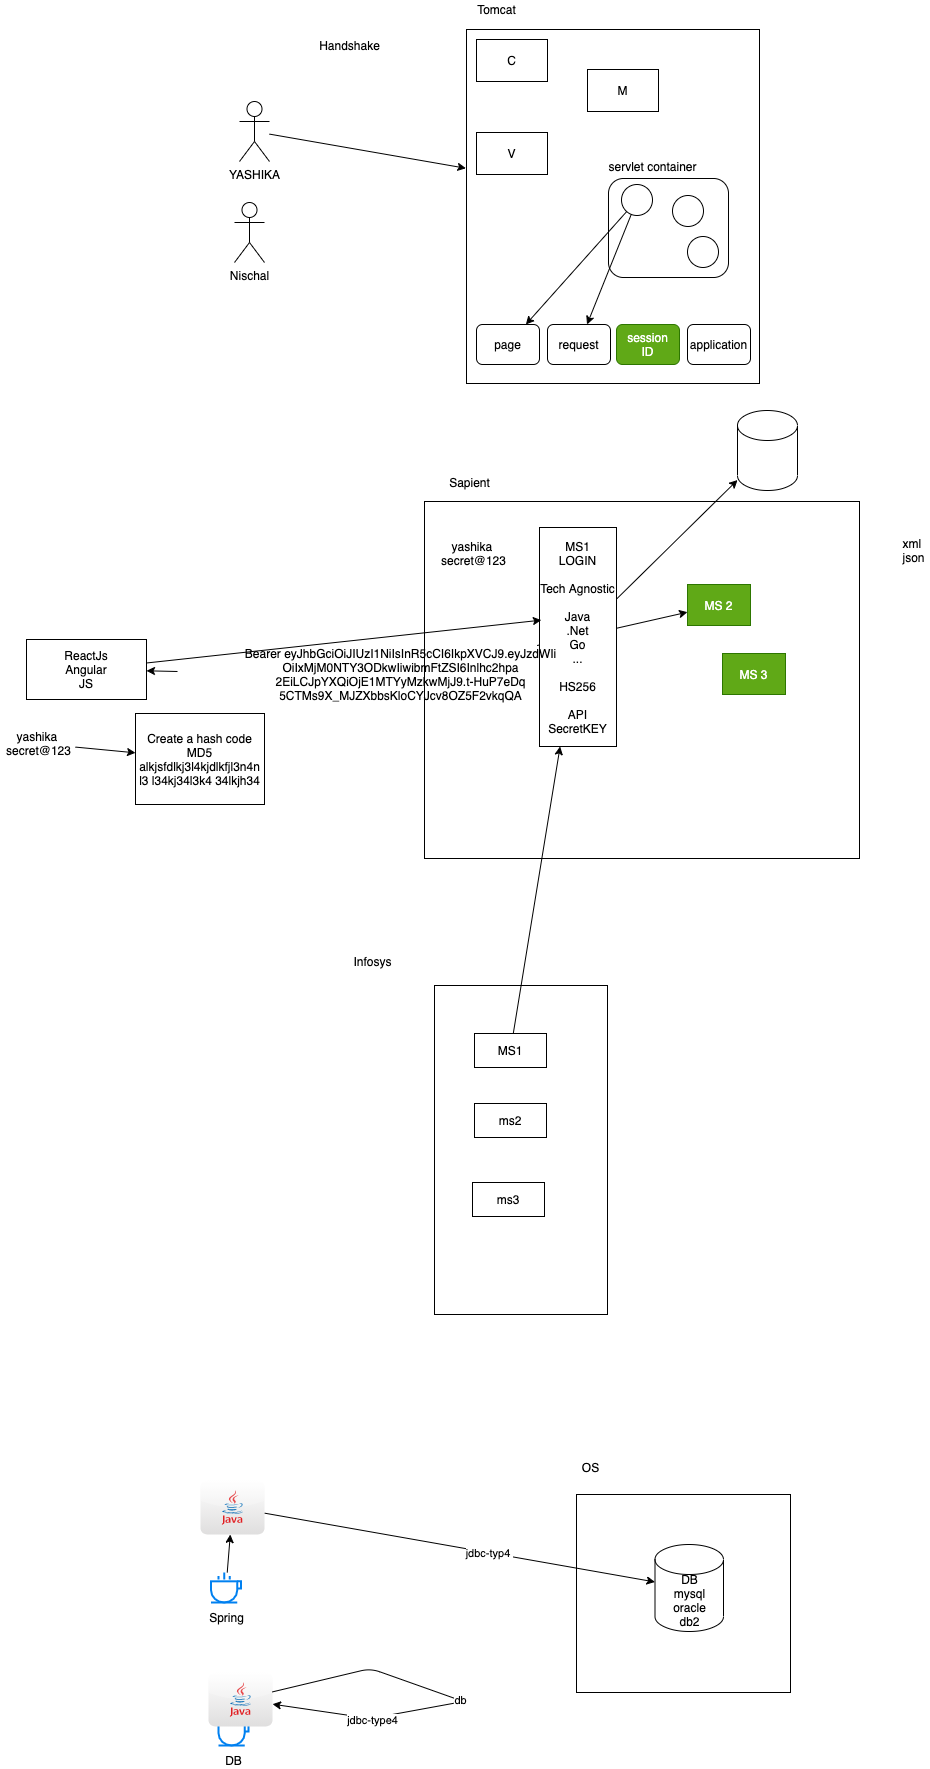

The diagram above was exported from draw.io. Its source (the exported page's mxGraphModel, read from the mxfile embedded in the PNG):
<mxGraphModel dx="791" dy="530" grid="0" gridSize="10" guides="1" tooltips="1" connect="1" arrows="1" fold="1" page="0" pageScale="1" pageWidth="827" pageHeight="1169" math="0" shadow="0">
  <root>
    <mxCell id="0" />
    <mxCell id="1" parent="0" />
    <mxCell id="61" value="" style="html=1;verticalLabelPosition=bottom;align=center;labelBackgroundColor=#ffffff;verticalAlign=top;strokeWidth=2;strokeColor=#0080F0;shadow=0;dashed=0;shape=mxgraph.ios7.icons.cup;" vertex="1" parent="1">
      <mxGeometry x="227" y="1909" width="30" height="30" as="geometry" />
    </mxCell>
    <mxCell id="62" value="DB" style="text;html=1;align=center;verticalAlign=middle;resizable=0;points=[];autosize=1;strokeColor=none;fillColor=none;" vertex="1" parent="1">
      <mxGeometry x="228.5" y="1945" width="27" height="17" as="geometry" />
    </mxCell>
    <mxCell id="52" value="" style="rounded=0;whiteSpace=wrap;html=1;" vertex="1" parent="1">
      <mxGeometry x="585" y="1688" width="214" height="198" as="geometry" />
    </mxCell>
    <mxCell id="2" value="" style="rounded=0;whiteSpace=wrap;html=1;" vertex="1" parent="1">
      <mxGeometry x="475" y="223" width="293" height="354" as="geometry" />
    </mxCell>
    <mxCell id="3" value="C" style="rounded=0;whiteSpace=wrap;html=1;" vertex="1" parent="1">
      <mxGeometry x="485" y="233" width="71" height="42" as="geometry" />
    </mxCell>
    <mxCell id="4" value="M" style="rounded=0;whiteSpace=wrap;html=1;" vertex="1" parent="1">
      <mxGeometry x="596" y="263" width="71" height="42" as="geometry" />
    </mxCell>
    <mxCell id="5" value="V" style="rounded=0;whiteSpace=wrap;html=1;" vertex="1" parent="1">
      <mxGeometry x="485" y="326" width="71" height="42" as="geometry" />
    </mxCell>
    <mxCell id="7" style="edgeStyle=none;html=1;entryX=-0.002;entryY=0.392;entryDx=0;entryDy=0;entryPerimeter=0;" edge="1" parent="1" source="6" target="2">
      <mxGeometry relative="1" as="geometry" />
    </mxCell>
    <mxCell id="6" value="YASHIKA" style="shape=umlActor;verticalLabelPosition=bottom;verticalAlign=top;html=1;outlineConnect=0;" vertex="1" parent="1">
      <mxGeometry x="248" y="295" width="30" height="60" as="geometry" />
    </mxCell>
    <mxCell id="8" value="" style="rounded=1;whiteSpace=wrap;html=1;" vertex="1" parent="1">
      <mxGeometry x="617" y="372" width="120" height="99" as="geometry" />
    </mxCell>
    <mxCell id="17" style="edgeStyle=none;html=1;" edge="1" parent="1" source="9" target="13">
      <mxGeometry relative="1" as="geometry" />
    </mxCell>
    <mxCell id="18" style="edgeStyle=none;html=1;" edge="1" parent="1" source="9" target="14">
      <mxGeometry relative="1" as="geometry" />
    </mxCell>
    <mxCell id="9" value="" style="ellipse;whiteSpace=wrap;html=1;aspect=fixed;" vertex="1" parent="1">
      <mxGeometry x="630" y="378" width="31" height="31" as="geometry" />
    </mxCell>
    <mxCell id="10" value="Nischal" style="shape=umlActor;verticalLabelPosition=bottom;verticalAlign=top;html=1;outlineConnect=0;" vertex="1" parent="1">
      <mxGeometry x="243" y="396" width="30" height="60" as="geometry" />
    </mxCell>
    <mxCell id="11" value="" style="ellipse;whiteSpace=wrap;html=1;aspect=fixed;" vertex="1" parent="1">
      <mxGeometry x="681" y="389" width="31" height="31" as="geometry" />
    </mxCell>
    <mxCell id="12" value="servlet container" style="text;html=1;align=center;verticalAlign=middle;resizable=0;points=[];autosize=1;strokeColor=none;fillColor=none;" vertex="1" parent="1">
      <mxGeometry x="612" y="351" width="98" height="17" as="geometry" />
    </mxCell>
    <mxCell id="13" value="page" style="rounded=1;whiteSpace=wrap;html=1;" vertex="1" parent="1">
      <mxGeometry x="485" y="518" width="63" height="40" as="geometry" />
    </mxCell>
    <mxCell id="14" value="request" style="rounded=1;whiteSpace=wrap;html=1;" vertex="1" parent="1">
      <mxGeometry x="556" y="518" width="63" height="40" as="geometry" />
    </mxCell>
    <mxCell id="15" value="session&lt;br&gt;ID" style="rounded=1;whiteSpace=wrap;html=1;fillColor=#60a917;fontColor=#ffffff;strokeColor=#2D7600;" vertex="1" parent="1">
      <mxGeometry x="625" y="518" width="63" height="40" as="geometry" />
    </mxCell>
    <mxCell id="16" value="application" style="rounded=1;whiteSpace=wrap;html=1;" vertex="1" parent="1">
      <mxGeometry x="696" y="518" width="63" height="40" as="geometry" />
    </mxCell>
    <mxCell id="19" value="" style="ellipse;whiteSpace=wrap;html=1;aspect=fixed;" vertex="1" parent="1">
      <mxGeometry x="696" y="430" width="31" height="31" as="geometry" />
    </mxCell>
    <mxCell id="20" value="Tomcat" style="text;html=1;align=center;verticalAlign=middle;resizable=0;points=[];autosize=1;strokeColor=none;fillColor=none;" vertex="1" parent="1">
      <mxGeometry x="481" y="194" width="48" height="17" as="geometry" />
    </mxCell>
    <mxCell id="21" value="Handshake" style="text;html=1;align=center;verticalAlign=middle;resizable=0;points=[];autosize=1;strokeColor=none;fillColor=none;" vertex="1" parent="1">
      <mxGeometry x="323" y="230" width="70" height="17" as="geometry" />
    </mxCell>
    <mxCell id="22" value="" style="rounded=0;whiteSpace=wrap;html=1;" vertex="1" parent="1">
      <mxGeometry x="433" y="695" width="435" height="357" as="geometry" />
    </mxCell>
    <mxCell id="35" style="edgeStyle=none;html=1;startArrow=none;" edge="1" parent="1" target="27">
      <mxGeometry relative="1" as="geometry">
        <mxPoint x="186" y="864.9900596421473" as="sourcePoint" />
      </mxGeometry>
    </mxCell>
    <mxCell id="45" style="edgeStyle=none;html=1;" edge="1" parent="1" source="23" target="46">
      <mxGeometry relative="1" as="geometry">
        <mxPoint x="766.6041768391926" y="636.4000651041667" as="targetPoint" />
      </mxGeometry>
    </mxCell>
    <mxCell id="47" style="edgeStyle=none;html=1;" edge="1" parent="1" source="23" target="24">
      <mxGeometry relative="1" as="geometry" />
    </mxCell>
    <mxCell id="23" value="MS1&lt;br&gt;LOGIN&lt;br&gt;&lt;br&gt;Tech Agnostic&lt;br&gt;&lt;br&gt;Java&lt;br&gt;.Net&lt;br&gt;Go&lt;br&gt;...&lt;br&gt;&lt;br&gt;HS256&lt;br&gt;&lt;br&gt;API&lt;br&gt;SecretKEY&lt;br&gt;" style="rounded=0;whiteSpace=wrap;html=1;" vertex="1" parent="1">
      <mxGeometry x="548" y="721" width="77" height="219" as="geometry" />
    </mxCell>
    <mxCell id="24" value="MS 2" style="rounded=0;whiteSpace=wrap;html=1;fillColor=#60a917;fontColor=#ffffff;strokeColor=#2D7600;" vertex="1" parent="1">
      <mxGeometry x="696" y="778" width="63" height="41" as="geometry" />
    </mxCell>
    <mxCell id="25" value="MS 3" style="rounded=0;whiteSpace=wrap;html=1;fillColor=#60a917;fontColor=#ffffff;strokeColor=#2D7600;" vertex="1" parent="1">
      <mxGeometry x="731" y="847" width="63" height="41" as="geometry" />
    </mxCell>
    <mxCell id="26" value="xml&amp;nbsp;&lt;br&gt;json" style="text;html=1;align=center;verticalAlign=middle;resizable=0;points=[];autosize=1;strokeColor=none;fillColor=none;" vertex="1" parent="1">
      <mxGeometry x="906" y="729" width="32" height="30" as="geometry" />
    </mxCell>
    <mxCell id="28" style="edgeStyle=none;html=1;entryX=0.024;entryY=0.423;entryDx=0;entryDy=0;entryPerimeter=0;" edge="1" parent="1" source="27" target="23">
      <mxGeometry relative="1" as="geometry" />
    </mxCell>
    <mxCell id="27" value="ReactJs&lt;br&gt;Angular&lt;br&gt;JS" style="rounded=0;whiteSpace=wrap;html=1;" vertex="1" parent="1">
      <mxGeometry x="35" y="833" width="120" height="60" as="geometry" />
    </mxCell>
    <mxCell id="31" style="edgeStyle=none;html=1;" edge="1" parent="1" source="29" target="32">
      <mxGeometry relative="1" as="geometry">
        <mxPoint x="140.870859781901" y="937" as="targetPoint" />
      </mxGeometry>
    </mxCell>
    <mxCell id="29" value="yashika&amp;nbsp;&lt;br&gt;secret@123" style="text;html=1;align=center;verticalAlign=middle;resizable=0;points=[];autosize=1;strokeColor=none;fillColor=none;" vertex="1" parent="1">
      <mxGeometry x="9" y="922" width="75" height="30" as="geometry" />
    </mxCell>
    <mxCell id="32" value="Create a hash code&lt;br&gt;MD5&lt;br&gt;alkjsfdlkj3l4kjdlkfjl3n4n l3 l34kj34l3k4 34lkjh34" style="rounded=0;whiteSpace=wrap;html=1;" vertex="1" parent="1">
      <mxGeometry x="144" y="907" width="129" height="91" as="geometry" />
    </mxCell>
    <mxCell id="34" value="yashika&amp;nbsp;&lt;br&gt;secret@123" style="text;html=1;align=center;verticalAlign=middle;resizable=0;points=[];autosize=1;strokeColor=none;fillColor=none;" vertex="1" parent="1">
      <mxGeometry x="444" y="732" width="75" height="30" as="geometry" />
    </mxCell>
    <mxCell id="37" value="Sapient" style="text;html=1;align=center;verticalAlign=middle;resizable=0;points=[];autosize=1;strokeColor=none;fillColor=none;" vertex="1" parent="1">
      <mxGeometry x="452" y="667" width="51" height="17" as="geometry" />
    </mxCell>
    <mxCell id="38" value="" style="rounded=0;whiteSpace=wrap;html=1;" vertex="1" parent="1">
      <mxGeometry x="443" y="1179" width="173" height="329" as="geometry" />
    </mxCell>
    <mxCell id="39" value="Infosys" style="text;html=1;align=center;verticalAlign=middle;resizable=0;points=[];autosize=1;strokeColor=none;fillColor=none;" vertex="1" parent="1">
      <mxGeometry x="357" y="1146" width="47" height="17" as="geometry" />
    </mxCell>
    <mxCell id="43" style="edgeStyle=none;html=1;" edge="1" parent="1" source="40" target="23">
      <mxGeometry relative="1" as="geometry" />
    </mxCell>
    <mxCell id="40" value="MS1" style="rounded=0;whiteSpace=wrap;html=1;" vertex="1" parent="1">
      <mxGeometry x="483" y="1227" width="72" height="34" as="geometry" />
    </mxCell>
    <mxCell id="41" value="ms2" style="rounded=0;whiteSpace=wrap;html=1;" vertex="1" parent="1">
      <mxGeometry x="483" y="1297" width="72" height="34" as="geometry" />
    </mxCell>
    <mxCell id="42" value="ms3" style="rounded=0;whiteSpace=wrap;html=1;" vertex="1" parent="1">
      <mxGeometry x="481" y="1376" width="72" height="34" as="geometry" />
    </mxCell>
    <mxCell id="36" value="Bearer eyJhbGciOiJIUzI1NiIsInR5cCI6IkpXVCJ9.eyJzdWIi&lt;br&gt;OiIxMjM0NTY3ODkwIiwibmFtZSI6Inlhc2hpa&lt;br&gt;2EiLCJpYXQiOjE1MTYyMzkwMjJ9.t-HuP7eDq&lt;br&gt;5CTMs9X_MJZXbbsKloCYJcv8OZ5F2vkqQA" style="text;html=1;align=center;verticalAlign=middle;resizable=0;points=[];autosize=1;strokeColor=none;fillColor=none;" vertex="1" parent="1">
      <mxGeometry x="248" y="839" width="321" height="57" as="geometry" />
    </mxCell>
    <mxCell id="44" value="" style="edgeStyle=none;html=1;endArrow=none;" edge="1" parent="1" source="23" target="36">
      <mxGeometry relative="1" as="geometry">
        <mxPoint x="548" y="833.3236321303841" as="sourcePoint" />
        <mxPoint x="217" y="857.5995343422585" as="targetPoint" />
      </mxGeometry>
    </mxCell>
    <mxCell id="46" value="" style="shape=cylinder3;whiteSpace=wrap;html=1;boundedLbl=1;backgroundOutline=1;size=15;" vertex="1" parent="1">
      <mxGeometry x="746.0041768391926" y="604.0000651041668" width="60" height="80" as="geometry" />
    </mxCell>
    <mxCell id="54" style="edgeStyle=none;html=1;" edge="1" parent="1" source="49" target="51">
      <mxGeometry relative="1" as="geometry" />
    </mxCell>
    <mxCell id="55" value="jdbc-typ4&amp;nbsp;" style="edgeLabel;html=1;align=center;verticalAlign=middle;resizable=0;points=[];" vertex="1" connectable="0" parent="54">
      <mxGeometry x="0.1496" relative="1" as="geometry">
        <mxPoint as="offset" />
      </mxGeometry>
    </mxCell>
    <mxCell id="49" value="" style="dashed=0;outlineConnect=0;html=1;align=center;labelPosition=center;verticalLabelPosition=bottom;verticalAlign=top;shape=mxgraph.webicons.java;gradientColor=#DFDEDE" vertex="1" parent="1">
      <mxGeometry x="209" y="1674" width="64" height="54" as="geometry" />
    </mxCell>
    <mxCell id="51" value="DB&lt;br&gt;mysql&lt;br&gt;oracle&lt;br&gt;db2" style="shape=cylinder3;whiteSpace=wrap;html=1;boundedLbl=1;backgroundOutline=1;size=15;" vertex="1" parent="1">
      <mxGeometry x="663.5" y="1738" width="68.5" height="87" as="geometry" />
    </mxCell>
    <mxCell id="53" value="OS" style="text;html=1;align=center;verticalAlign=middle;resizable=0;points=[];autosize=1;strokeColor=none;fillColor=none;" vertex="1" parent="1">
      <mxGeometry x="585" y="1652" width="27" height="17" as="geometry" />
    </mxCell>
    <mxCell id="58" style="edgeStyle=none;html=1;" edge="1" parent="1" source="56" target="49">
      <mxGeometry relative="1" as="geometry" />
    </mxCell>
    <mxCell id="56" value="" style="html=1;verticalLabelPosition=bottom;align=center;labelBackgroundColor=#ffffff;verticalAlign=top;strokeWidth=2;strokeColor=#0080F0;shadow=0;dashed=0;shape=mxgraph.ios7.icons.cup;" vertex="1" parent="1">
      <mxGeometry x="219.5" y="1766" width="30" height="30" as="geometry" />
    </mxCell>
    <mxCell id="57" value="Spring" style="text;html=1;align=center;verticalAlign=middle;resizable=0;points=[];autosize=1;strokeColor=none;fillColor=none;" vertex="1" parent="1">
      <mxGeometry x="212" y="1802" width="45" height="17" as="geometry" />
    </mxCell>
    <mxCell id="59" value="" style="dashed=0;outlineConnect=0;html=1;align=center;labelPosition=center;verticalLabelPosition=bottom;verticalAlign=top;shape=mxgraph.webicons.java;gradientColor=#DFDEDE" vertex="1" parent="1">
      <mxGeometry x="217" y="1866" width="64" height="54" as="geometry" />
    </mxCell>
    <mxCell id="64" value="db" style="edgeStyle=none;html=1;" edge="1" parent="1" source="59" target="59">
      <mxGeometry relative="1" as="geometry">
        <Array as="points">
          <mxPoint x="379" y="1862" />
          <mxPoint x="472" y="1895" />
          <mxPoint x="379" y="1912" />
        </Array>
      </mxGeometry>
    </mxCell>
    <mxCell id="65" value="jdbc-type4" style="edgeLabel;html=1;align=center;verticalAlign=middle;resizable=0;points=[];" vertex="1" connectable="0" parent="64">
      <mxGeometry x="0.4862" y="-1" relative="1" as="geometry">
        <mxPoint y="3" as="offset" />
      </mxGeometry>
    </mxCell>
  </root>
</mxGraphModel>